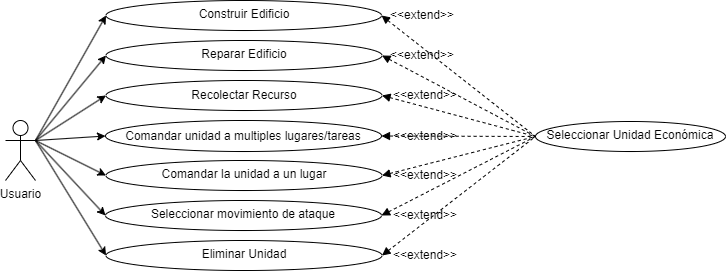

The diagram above was exported from draw.io. Its source (the exported page's mxGraphModel, read from the mxfile embedded in the PNG):
<mxGraphModel dx="1164" dy="784" grid="0" gridSize="10" guides="1" tooltips="1" connect="1" arrows="1" fold="1" page="1" pageScale="1" pageWidth="827" pageHeight="1169" math="0" shadow="0">
  <root>
    <mxCell id="0" />
    <mxCell id="1" parent="0" />
    <mxCell id="WhjH6Qm1FeRBfSdA3bxa-1" value="Usuario" style="shape=umlActor;verticalLabelPosition=bottom;verticalAlign=top;html=1;outlineConnect=0;" parent="1" vertex="1">
      <mxGeometry x="10" y="570" width="30" height="60" as="geometry" />
    </mxCell>
    <mxCell id="WhjH6Qm1FeRBfSdA3bxa-2" value="Seleccionar Unidad Económica" style="ellipse;whiteSpace=wrap;html=1;verticalAlign=top;" parent="1" vertex="1">
      <mxGeometry x="540" y="571" width="190" height="30" as="geometry" />
    </mxCell>
    <mxCell id="uku0H10HhzcpYL9LG3B6-6" value="Construir Edificio" style="ellipse;whiteSpace=wrap;html=1;verticalAlign=top;flipH=0;flipV=0;" parent="1" vertex="1">
      <mxGeometry x="110.5" y="450" width="275.5" height="30" as="geometry" />
    </mxCell>
    <mxCell id="uku0H10HhzcpYL9LG3B6-7" value="Recolectar Recurso" style="ellipse;whiteSpace=wrap;html=1;" parent="1" vertex="1">
      <mxGeometry x="110.5" y="530" width="276" height="30" as="geometry" />
    </mxCell>
    <mxCell id="uku0H10HhzcpYL9LG3B6-8" value="Comandar la unidad a un lugar" style="ellipse;whiteSpace=wrap;html=1;verticalAlign=top;" parent="1" vertex="1">
      <mxGeometry x="110.5" y="610" width="276" height="30" as="geometry" />
    </mxCell>
    <mxCell id="uku0H10HhzcpYL9LG3B6-9" value="Reparar Edificio" style="ellipse;whiteSpace=wrap;html=1;verticalAlign=top;" parent="1" vertex="1">
      <mxGeometry x="110.5" y="490" width="276" height="30" as="geometry" />
    </mxCell>
    <mxCell id="uku0H10HhzcpYL9LG3B6-10" value="Seleccionar movimiento de ataque" style="ellipse;whiteSpace=wrap;html=1;verticalAlign=top;" parent="1" vertex="1">
      <mxGeometry x="110" y="650" width="276" height="30" as="geometry" />
    </mxCell>
    <mxCell id="wp-HOfqA42nG_1tWTdqB-7" value="Comandar unidad a multiples lugares/tareas" style="ellipse;whiteSpace=wrap;html=1;" parent="1" vertex="1">
      <mxGeometry x="110" y="570" width="276" height="31" as="geometry" />
    </mxCell>
    <mxCell id="wp-HOfqA42nG_1tWTdqB-55" value="Eliminar Unidad" style="ellipse;whiteSpace=wrap;html=1;verticalAlign=top;" parent="1" vertex="1">
      <mxGeometry x="110.5" y="690" width="276" height="30" as="geometry" />
    </mxCell>
    <mxCell id="oTPTOYPWLevapcchw3-M-31" value="" style="endArrow=none;dashed=1;html=1;exitX=1;exitY=0.5;exitDx=0;exitDy=0;entryX=0;entryY=0.5;entryDx=0;entryDy=0;endFill=0;startArrow=block;startFill=1;" parent="1" source="uku0H10HhzcpYL9LG3B6-6" target="WhjH6Qm1FeRBfSdA3bxa-2" edge="1">
      <mxGeometry width="50" height="50" relative="1" as="geometry">
        <mxPoint x="311" y="275" as="sourcePoint" />
        <mxPoint x="568" y="305" as="targetPoint" />
      </mxGeometry>
    </mxCell>
    <mxCell id="oTPTOYPWLevapcchw3-M-32" value="" style="endArrow=none;dashed=1;html=1;exitX=1;exitY=0.5;exitDx=0;exitDy=0;entryX=0;entryY=0.5;entryDx=0;entryDy=0;endFill=0;startArrow=block;startFill=1;" parent="1" source="uku0H10HhzcpYL9LG3B6-9" target="WhjH6Qm1FeRBfSdA3bxa-2" edge="1">
      <mxGeometry width="50" height="50" relative="1" as="geometry">
        <mxPoint x="405" y="55" as="sourcePoint" />
        <mxPoint x="890" y="105" as="targetPoint" />
      </mxGeometry>
    </mxCell>
    <mxCell id="oTPTOYPWLevapcchw3-M-33" value="" style="endArrow=none;dashed=1;html=1;exitX=1;exitY=0.5;exitDx=0;exitDy=0;entryX=0;entryY=0.5;entryDx=0;entryDy=0;endFill=0;startArrow=block;startFill=1;" parent="1" source="uku0H10HhzcpYL9LG3B6-7" target="WhjH6Qm1FeRBfSdA3bxa-2" edge="1">
      <mxGeometry width="50" height="50" relative="1" as="geometry">
        <mxPoint x="400" y="95" as="sourcePoint" />
        <mxPoint x="890" y="105" as="targetPoint" />
      </mxGeometry>
    </mxCell>
    <mxCell id="oTPTOYPWLevapcchw3-M-34" value="" style="endArrow=none;dashed=1;html=1;exitX=1;exitY=0.5;exitDx=0;exitDy=0;entryX=0;entryY=0.5;entryDx=0;entryDy=0;endFill=0;startArrow=block;startFill=1;" parent="1" source="wp-HOfqA42nG_1tWTdqB-7" target="WhjH6Qm1FeRBfSdA3bxa-2" edge="1">
      <mxGeometry width="50" height="50" relative="1" as="geometry">
        <mxPoint x="419.99999999999727" y="135" as="sourcePoint" />
        <mxPoint x="890" y="105" as="targetPoint" />
      </mxGeometry>
    </mxCell>
    <mxCell id="oTPTOYPWLevapcchw3-M-35" value="" style="endArrow=none;dashed=1;html=1;exitX=1;exitY=0.5;exitDx=0;exitDy=0;entryX=0;entryY=0.5;entryDx=0;entryDy=0;endFill=0;startArrow=block;startFill=1;" parent="1" source="uku0H10HhzcpYL9LG3B6-8" target="WhjH6Qm1FeRBfSdA3bxa-2" edge="1">
      <mxGeometry width="50" height="50" relative="1" as="geometry">
        <mxPoint x="480" y="180" as="sourcePoint" />
        <mxPoint x="890" y="105" as="targetPoint" />
      </mxGeometry>
    </mxCell>
    <mxCell id="oTPTOYPWLevapcchw3-M-36" value="" style="endArrow=none;dashed=1;html=1;exitX=1;exitY=0.5;exitDx=0;exitDy=0;entryX=0;entryY=0.5;entryDx=0;entryDy=0;endFill=0;startArrow=block;startFill=1;" parent="1" source="uku0H10HhzcpYL9LG3B6-10" target="WhjH6Qm1FeRBfSdA3bxa-2" edge="1">
      <mxGeometry width="50" height="50" relative="1" as="geometry">
        <mxPoint x="480" y="235" as="sourcePoint" />
        <mxPoint x="890" y="105" as="targetPoint" />
      </mxGeometry>
    </mxCell>
    <mxCell id="oTPTOYPWLevapcchw3-M-37" value="" style="endArrow=none;dashed=1;html=1;exitX=1;exitY=0.5;exitDx=0;exitDy=0;entryX=0;entryY=0.5;entryDx=0;entryDy=0;endFill=0;startArrow=block;startFill=1;" parent="1" source="wp-HOfqA42nG_1tWTdqB-55" target="WhjH6Qm1FeRBfSdA3bxa-2" edge="1">
      <mxGeometry width="50" height="50" relative="1" as="geometry">
        <mxPoint x="500" y="275" as="sourcePoint" />
        <mxPoint x="890" y="105" as="targetPoint" />
      </mxGeometry>
    </mxCell>
    <mxCell id="oTPTOYPWLevapcchw3-M-77" value="" style="endArrow=classic;html=1;entryX=0;entryY=0.5;entryDx=0;entryDy=0;exitX=1;exitY=0.3333333333333333;exitDx=0;exitDy=0;exitPerimeter=0;" parent="1" source="WhjH6Qm1FeRBfSdA3bxa-1" target="uku0H10HhzcpYL9LG3B6-6" edge="1">
      <mxGeometry width="50" height="50" relative="1" as="geometry">
        <mxPoint x="50" y="600" as="sourcePoint" />
        <mxPoint x="229.99999999999977" y="366.5" as="targetPoint" />
      </mxGeometry>
    </mxCell>
    <mxCell id="qkPSPDihHhoFmQEc0XPH-1" value="" style="endArrow=classic;html=1;entryX=0;entryY=0.5;entryDx=0;entryDy=0;exitX=1;exitY=0.3333333333333333;exitDx=0;exitDy=0;exitPerimeter=0;" parent="1" source="WhjH6Qm1FeRBfSdA3bxa-1" target="uku0H10HhzcpYL9LG3B6-9" edge="1">
      <mxGeometry width="50" height="50" relative="1" as="geometry">
        <mxPoint x="50" y="600" as="sourcePoint" />
        <mxPoint x="160.00000000000034" y="425.0000000000001" as="targetPoint" />
      </mxGeometry>
    </mxCell>
    <mxCell id="qkPSPDihHhoFmQEc0XPH-2" value="" style="endArrow=classic;html=1;entryX=0;entryY=0.5;entryDx=0;entryDy=0;exitX=1;exitY=0.3333333333333333;exitDx=0;exitDy=0;exitPerimeter=0;" parent="1" source="WhjH6Qm1FeRBfSdA3bxa-1" target="uku0H10HhzcpYL9LG3B6-7" edge="1">
      <mxGeometry width="50" height="50" relative="1" as="geometry">
        <mxPoint x="50" y="600" as="sourcePoint" />
        <mxPoint x="159.99999999999966" y="465.0000000000001" as="targetPoint" />
      </mxGeometry>
    </mxCell>
    <mxCell id="qkPSPDihHhoFmQEc0XPH-3" value="" style="endArrow=classic;html=1;entryX=0;entryY=0.5;entryDx=0;entryDy=0;exitX=1;exitY=0.3333333333333333;exitDx=0;exitDy=0;exitPerimeter=0;" parent="1" source="WhjH6Qm1FeRBfSdA3bxa-1" target="wp-HOfqA42nG_1tWTdqB-7" edge="1">
      <mxGeometry width="50" height="50" relative="1" as="geometry">
        <mxPoint x="50" y="600" as="sourcePoint" />
        <mxPoint x="159.99999999999966" y="505.0000000000001" as="targetPoint" />
      </mxGeometry>
    </mxCell>
    <mxCell id="qkPSPDihHhoFmQEc0XPH-4" value="" style="endArrow=classic;html=1;entryX=0;entryY=0.5;entryDx=0;entryDy=0;exitX=1;exitY=0.3333333333333333;exitDx=0;exitDy=0;exitPerimeter=0;" parent="1" source="WhjH6Qm1FeRBfSdA3bxa-1" target="uku0H10HhzcpYL9LG3B6-8" edge="1">
      <mxGeometry width="50" height="50" relative="1" as="geometry">
        <mxPoint x="50" y="600" as="sourcePoint" />
        <mxPoint x="159.49999999999977" y="545.5" as="targetPoint" />
      </mxGeometry>
    </mxCell>
    <mxCell id="qkPSPDihHhoFmQEc0XPH-5" value="" style="endArrow=classic;html=1;entryX=0;entryY=0.5;entryDx=0;entryDy=0;exitX=1;exitY=0.3333333333333333;exitDx=0;exitDy=0;exitPerimeter=0;" parent="1" source="WhjH6Qm1FeRBfSdA3bxa-1" target="uku0H10HhzcpYL9LG3B6-10" edge="1">
      <mxGeometry width="50" height="50" relative="1" as="geometry">
        <mxPoint x="50" y="600" as="sourcePoint" />
        <mxPoint x="159.99999999999966" y="585" as="targetPoint" />
      </mxGeometry>
    </mxCell>
    <mxCell id="qkPSPDihHhoFmQEc0XPH-6" value="" style="endArrow=classic;html=1;entryX=0;entryY=0.5;entryDx=0;entryDy=0;exitX=1;exitY=0.3333333333333333;exitDx=0;exitDy=0;exitPerimeter=0;" parent="1" source="WhjH6Qm1FeRBfSdA3bxa-1" target="wp-HOfqA42nG_1tWTdqB-55" edge="1">
      <mxGeometry width="50" height="50" relative="1" as="geometry">
        <mxPoint x="50" y="600" as="sourcePoint" />
        <mxPoint x="159.50000000000034" y="625" as="targetPoint" />
      </mxGeometry>
    </mxCell>
    <mxCell id="qkPSPDihHhoFmQEc0XPH-7" value="&amp;lt;&amp;lt;extend&amp;gt;&amp;gt;" style="text;html=1;strokeColor=none;fillColor=none;align=center;verticalAlign=middle;whiteSpace=wrap;rounded=0;" parent="1" vertex="1">
      <mxGeometry x="386.5" y="455" width="80" height="20" as="geometry" />
    </mxCell>
    <mxCell id="qkPSPDihHhoFmQEc0XPH-8" value="&amp;lt;&amp;lt;extend&amp;gt;&amp;gt;" style="text;html=1;strokeColor=none;fillColor=none;align=center;verticalAlign=middle;whiteSpace=wrap;rounded=0;" parent="1" vertex="1">
      <mxGeometry x="386.5" y="495" width="80" height="20" as="geometry" />
    </mxCell>
    <mxCell id="qkPSPDihHhoFmQEc0XPH-9" value="&amp;lt;&amp;lt;extend&amp;gt;&amp;gt;" style="text;html=1;strokeColor=none;fillColor=none;align=center;verticalAlign=middle;whiteSpace=wrap;rounded=0;" parent="1" vertex="1">
      <mxGeometry x="390" y="535" width="80" height="20" as="geometry" />
    </mxCell>
    <mxCell id="qkPSPDihHhoFmQEc0XPH-10" value="&amp;lt;&amp;lt;extend&amp;gt;&amp;gt;" style="text;html=1;strokeColor=none;fillColor=none;align=center;verticalAlign=middle;whiteSpace=wrap;rounded=0;" parent="1" vertex="1">
      <mxGeometry x="390" y="576" width="80" height="20" as="geometry" />
    </mxCell>
    <mxCell id="qkPSPDihHhoFmQEc0XPH-11" value="&amp;lt;&amp;lt;extend&amp;gt;&amp;gt;" style="text;html=1;strokeColor=none;fillColor=none;align=center;verticalAlign=middle;whiteSpace=wrap;rounded=0;" parent="1" vertex="1">
      <mxGeometry x="390" y="615" width="80" height="20" as="geometry" />
    </mxCell>
    <mxCell id="qkPSPDihHhoFmQEc0XPH-12" value="&amp;lt;&amp;lt;extend&amp;gt;&amp;gt;" style="text;html=1;strokeColor=none;fillColor=none;align=center;verticalAlign=middle;whiteSpace=wrap;rounded=0;" parent="1" vertex="1">
      <mxGeometry x="390" y="655" width="80" height="20" as="geometry" />
    </mxCell>
    <mxCell id="qkPSPDihHhoFmQEc0XPH-13" value="&amp;lt;&amp;lt;extend&amp;gt;&amp;gt;" style="text;html=1;strokeColor=none;fillColor=none;align=center;verticalAlign=middle;whiteSpace=wrap;rounded=0;" parent="1" vertex="1">
      <mxGeometry x="390" y="695" width="80" height="20" as="geometry" />
    </mxCell>
  </root>
</mxGraphModel>